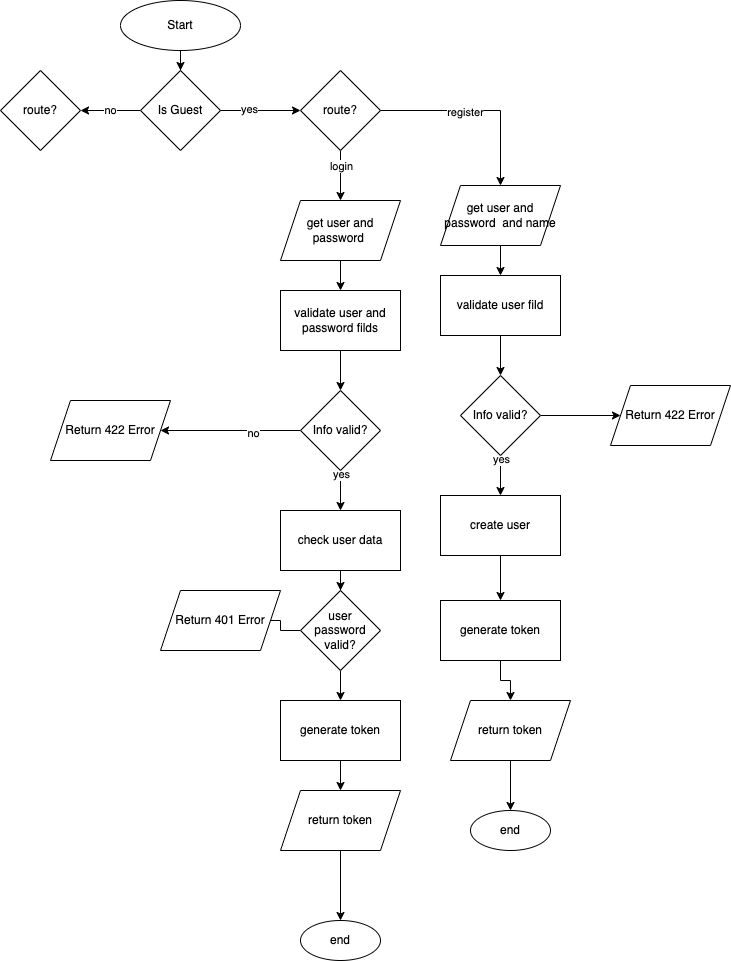

The diagram above was exported from draw.io. Its source (the exported page's mxGraphModel, read from the mxfile embedded in the PNG):
<mxGraphModel dx="1300" dy="721" grid="1" gridSize="10" guides="1" tooltips="1" connect="1" arrows="1" fold="1" page="1" pageScale="1" pageWidth="850" pageHeight="1100" math="0" shadow="0">
  <root>
    <mxCell id="0" />
    <mxCell id="1" parent="0" />
    <mxCell id="veFM9stI8ytsD3KFMut3-21" value="" style="edgeStyle=orthogonalEdgeStyle;rounded=0;orthogonalLoop=1;jettySize=auto;html=1;" edge="1" parent="1" source="veFM9stI8ytsD3KFMut3-1" target="veFM9stI8ytsD3KFMut3-2">
      <mxGeometry relative="1" as="geometry" />
    </mxCell>
    <mxCell id="veFM9stI8ytsD3KFMut3-1" value="Start" style="ellipse;whiteSpace=wrap;html=1;" vertex="1" parent="1">
      <mxGeometry x="360" y="40" width="120" height="50" as="geometry" />
    </mxCell>
    <mxCell id="veFM9stI8ytsD3KFMut3-23" style="edgeStyle=orthogonalEdgeStyle;rounded=0;orthogonalLoop=1;jettySize=auto;html=1;" edge="1" parent="1" source="veFM9stI8ytsD3KFMut3-2" target="veFM9stI8ytsD3KFMut3-9">
      <mxGeometry relative="1" as="geometry" />
    </mxCell>
    <mxCell id="veFM9stI8ytsD3KFMut3-24" value="yes" style="edgeLabel;html=1;align=center;verticalAlign=middle;resizable=0;points=[];" vertex="1" connectable="0" parent="veFM9stI8ytsD3KFMut3-23">
      <mxGeometry x="-0.3" y="2" relative="1" as="geometry">
        <mxPoint as="offset" />
      </mxGeometry>
    </mxCell>
    <mxCell id="veFM9stI8ytsD3KFMut3-26" value="no" style="edgeStyle=orthogonalEdgeStyle;rounded=0;orthogonalLoop=1;jettySize=auto;html=1;" edge="1" parent="1" source="veFM9stI8ytsD3KFMut3-2" target="veFM9stI8ytsD3KFMut3-25">
      <mxGeometry relative="1" as="geometry" />
    </mxCell>
    <mxCell id="veFM9stI8ytsD3KFMut3-2" value="Is Guest" style="rhombus;whiteSpace=wrap;html=1;" vertex="1" parent="1">
      <mxGeometry x="380" y="110" width="80" height="80" as="geometry" />
    </mxCell>
    <mxCell id="veFM9stI8ytsD3KFMut3-27" style="edgeStyle=orthogonalEdgeStyle;rounded=0;orthogonalLoop=1;jettySize=auto;html=1;entryX=0.5;entryY=0;entryDx=0;entryDy=0;" edge="1" parent="1" source="veFM9stI8ytsD3KFMut3-9" target="veFM9stI8ytsD3KFMut3-18">
      <mxGeometry relative="1" as="geometry" />
    </mxCell>
    <mxCell id="veFM9stI8ytsD3KFMut3-28" value="login" style="edgeLabel;html=1;align=center;verticalAlign=middle;resizable=0;points=[];" vertex="1" connectable="0" parent="veFM9stI8ytsD3KFMut3-27">
      <mxGeometry x="-0.4" relative="1" as="geometry">
        <mxPoint as="offset" />
      </mxGeometry>
    </mxCell>
    <mxCell id="veFM9stI8ytsD3KFMut3-74" style="edgeStyle=orthogonalEdgeStyle;rounded=0;orthogonalLoop=1;jettySize=auto;html=1;entryX=0.5;entryY=0;entryDx=0;entryDy=0;" edge="1" parent="1" source="veFM9stI8ytsD3KFMut3-9" target="veFM9stI8ytsD3KFMut3-62">
      <mxGeometry relative="1" as="geometry" />
    </mxCell>
    <mxCell id="veFM9stI8ytsD3KFMut3-75" value="register" style="edgeLabel;html=1;align=center;verticalAlign=middle;resizable=0;points=[];" vertex="1" connectable="0" parent="veFM9stI8ytsD3KFMut3-74">
      <mxGeometry x="-0.1385" y="-1" relative="1" as="geometry">
        <mxPoint as="offset" />
      </mxGeometry>
    </mxCell>
    <mxCell id="veFM9stI8ytsD3KFMut3-9" value="route?" style="rhombus;whiteSpace=wrap;html=1;" vertex="1" parent="1">
      <mxGeometry x="540" y="110" width="80" height="80" as="geometry" />
    </mxCell>
    <mxCell id="veFM9stI8ytsD3KFMut3-31" style="edgeStyle=orthogonalEdgeStyle;rounded=0;orthogonalLoop=1;jettySize=auto;html=1;" edge="1" parent="1" source="veFM9stI8ytsD3KFMut3-14" target="veFM9stI8ytsD3KFMut3-15">
      <mxGeometry relative="1" as="geometry" />
    </mxCell>
    <mxCell id="veFM9stI8ytsD3KFMut3-14" value="validate user and password filds" style="rounded=0;whiteSpace=wrap;html=1;" vertex="1" parent="1">
      <mxGeometry x="520" y="330" width="120" height="60" as="geometry" />
    </mxCell>
    <mxCell id="veFM9stI8ytsD3KFMut3-33" value="" style="edgeStyle=orthogonalEdgeStyle;rounded=0;orthogonalLoop=1;jettySize=auto;html=1;" edge="1" parent="1" source="veFM9stI8ytsD3KFMut3-15" target="veFM9stI8ytsD3KFMut3-32">
      <mxGeometry relative="1" as="geometry" />
    </mxCell>
    <mxCell id="veFM9stI8ytsD3KFMut3-39" value="no" style="edgeLabel;html=1;align=center;verticalAlign=middle;resizable=0;points=[];" vertex="1" connectable="0" parent="veFM9stI8ytsD3KFMut3-33">
      <mxGeometry x="-0.3143" y="2" relative="1" as="geometry">
        <mxPoint as="offset" />
      </mxGeometry>
    </mxCell>
    <mxCell id="veFM9stI8ytsD3KFMut3-35" value="" style="edgeStyle=orthogonalEdgeStyle;rounded=0;orthogonalLoop=1;jettySize=auto;html=1;" edge="1" parent="1" source="veFM9stI8ytsD3KFMut3-15" target="veFM9stI8ytsD3KFMut3-34">
      <mxGeometry relative="1" as="geometry" />
    </mxCell>
    <mxCell id="veFM9stI8ytsD3KFMut3-40" value="yes" style="edgeLabel;html=1;align=center;verticalAlign=middle;resizable=0;points=[];" vertex="1" connectable="0" parent="veFM9stI8ytsD3KFMut3-35">
      <mxGeometry x="-0.84" relative="1" as="geometry">
        <mxPoint as="offset" />
      </mxGeometry>
    </mxCell>
    <mxCell id="veFM9stI8ytsD3KFMut3-15" value="Info valid?" style="rhombus;whiteSpace=wrap;html=1;" vertex="1" parent="1">
      <mxGeometry x="540" y="430" width="80" height="80" as="geometry" />
    </mxCell>
    <mxCell id="veFM9stI8ytsD3KFMut3-20" value="" style="edgeStyle=orthogonalEdgeStyle;rounded=0;orthogonalLoop=1;jettySize=auto;html=1;" edge="1" parent="1" source="veFM9stI8ytsD3KFMut3-18" target="veFM9stI8ytsD3KFMut3-14">
      <mxGeometry relative="1" as="geometry" />
    </mxCell>
    <mxCell id="veFM9stI8ytsD3KFMut3-18" value="get user and password&amp;nbsp;" style="shape=parallelogram;perimeter=parallelogramPerimeter;whiteSpace=wrap;html=1;fixedSize=1;" vertex="1" parent="1">
      <mxGeometry x="520" y="240" width="120" height="60" as="geometry" />
    </mxCell>
    <mxCell id="veFM9stI8ytsD3KFMut3-25" value="route?" style="rhombus;whiteSpace=wrap;html=1;" vertex="1" parent="1">
      <mxGeometry x="240" y="110" width="80" height="80" as="geometry" />
    </mxCell>
    <mxCell id="veFM9stI8ytsD3KFMut3-32" value="Return 422 Error" style="shape=parallelogram;perimeter=parallelogramPerimeter;whiteSpace=wrap;html=1;fixedSize=1;" vertex="1" parent="1">
      <mxGeometry x="290" y="440" width="120" height="60" as="geometry" />
    </mxCell>
    <mxCell id="veFM9stI8ytsD3KFMut3-38" value="" style="edgeStyle=orthogonalEdgeStyle;rounded=0;orthogonalLoop=1;jettySize=auto;html=1;" edge="1" parent="1" source="veFM9stI8ytsD3KFMut3-34" target="veFM9stI8ytsD3KFMut3-37">
      <mxGeometry relative="1" as="geometry" />
    </mxCell>
    <mxCell id="veFM9stI8ytsD3KFMut3-34" value="check user data" style="whiteSpace=wrap;html=1;" vertex="1" parent="1">
      <mxGeometry x="520" y="550" width="120" height="60" as="geometry" />
    </mxCell>
    <mxCell id="veFM9stI8ytsD3KFMut3-42" value="" style="edgeStyle=orthogonalEdgeStyle;rounded=0;orthogonalLoop=1;jettySize=auto;html=1;" edge="1" parent="1" source="veFM9stI8ytsD3KFMut3-37" target="veFM9stI8ytsD3KFMut3-41">
      <mxGeometry relative="1" as="geometry" />
    </mxCell>
    <mxCell id="veFM9stI8ytsD3KFMut3-44" value="" style="edgeStyle=orthogonalEdgeStyle;rounded=0;orthogonalLoop=1;jettySize=auto;html=1;" edge="1" parent="1" source="veFM9stI8ytsD3KFMut3-37" target="veFM9stI8ytsD3KFMut3-43">
      <mxGeometry relative="1" as="geometry" />
    </mxCell>
    <mxCell id="veFM9stI8ytsD3KFMut3-37" value="user password valid?" style="rhombus;whiteSpace=wrap;html=1;" vertex="1" parent="1">
      <mxGeometry x="540" y="630" width="80" height="80" as="geometry" />
    </mxCell>
    <mxCell id="veFM9stI8ytsD3KFMut3-41" value="Return 401 Error" style="shape=parallelogram;perimeter=parallelogramPerimeter;whiteSpace=wrap;html=1;fixedSize=1;" vertex="1" parent="1">
      <mxGeometry x="400" y="630" width="120" height="60" as="geometry" />
    </mxCell>
    <mxCell id="veFM9stI8ytsD3KFMut3-47" value="" style="edgeStyle=orthogonalEdgeStyle;rounded=0;orthogonalLoop=1;jettySize=auto;html=1;" edge="1" parent="1" source="veFM9stI8ytsD3KFMut3-43" target="veFM9stI8ytsD3KFMut3-46">
      <mxGeometry relative="1" as="geometry" />
    </mxCell>
    <mxCell id="veFM9stI8ytsD3KFMut3-43" value="generate token" style="whiteSpace=wrap;html=1;" vertex="1" parent="1">
      <mxGeometry x="520" y="740" width="120" height="60" as="geometry" />
    </mxCell>
    <mxCell id="veFM9stI8ytsD3KFMut3-52" value="" style="edgeStyle=orthogonalEdgeStyle;rounded=0;orthogonalLoop=1;jettySize=auto;html=1;" edge="1" parent="1" source="veFM9stI8ytsD3KFMut3-46" target="veFM9stI8ytsD3KFMut3-51">
      <mxGeometry relative="1" as="geometry" />
    </mxCell>
    <mxCell id="veFM9stI8ytsD3KFMut3-46" value="return token" style="shape=parallelogram;perimeter=parallelogramPerimeter;whiteSpace=wrap;html=1;fixedSize=1;" vertex="1" parent="1">
      <mxGeometry x="520" y="830" width="120" height="60" as="geometry" />
    </mxCell>
    <mxCell id="veFM9stI8ytsD3KFMut3-51" value="end" style="ellipse;whiteSpace=wrap;html=1;" vertex="1" parent="1">
      <mxGeometry x="540" y="960" width="80" height="40" as="geometry" />
    </mxCell>
    <mxCell id="veFM9stI8ytsD3KFMut3-54" style="edgeStyle=orthogonalEdgeStyle;rounded=0;orthogonalLoop=1;jettySize=auto;html=1;" edge="1" parent="1" source="veFM9stI8ytsD3KFMut3-55" target="veFM9stI8ytsD3KFMut3-60">
      <mxGeometry relative="1" as="geometry" />
    </mxCell>
    <mxCell id="veFM9stI8ytsD3KFMut3-55" value="validate user fild" style="rounded=0;whiteSpace=wrap;html=1;" vertex="1" parent="1">
      <mxGeometry x="680" y="315" width="120" height="60" as="geometry" />
    </mxCell>
    <mxCell id="veFM9stI8ytsD3KFMut3-58" value="" style="edgeStyle=orthogonalEdgeStyle;rounded=0;orthogonalLoop=1;jettySize=auto;html=1;" edge="1" parent="1" source="veFM9stI8ytsD3KFMut3-60" target="veFM9stI8ytsD3KFMut3-64">
      <mxGeometry relative="1" as="geometry" />
    </mxCell>
    <mxCell id="veFM9stI8ytsD3KFMut3-59" value="yes" style="edgeLabel;html=1;align=center;verticalAlign=middle;resizable=0;points=[];" vertex="1" connectable="0" parent="veFM9stI8ytsD3KFMut3-58">
      <mxGeometry x="-0.84" relative="1" as="geometry">
        <mxPoint as="offset" />
      </mxGeometry>
    </mxCell>
    <mxCell id="veFM9stI8ytsD3KFMut3-77" style="edgeStyle=orthogonalEdgeStyle;rounded=0;orthogonalLoop=1;jettySize=auto;html=1;entryX=0;entryY=0.5;entryDx=0;entryDy=0;" edge="1" parent="1" source="veFM9stI8ytsD3KFMut3-60" target="veFM9stI8ytsD3KFMut3-76">
      <mxGeometry relative="1" as="geometry" />
    </mxCell>
    <mxCell id="veFM9stI8ytsD3KFMut3-60" value="Info valid?" style="rhombus;whiteSpace=wrap;html=1;" vertex="1" parent="1">
      <mxGeometry x="700" y="415" width="80" height="80" as="geometry" />
    </mxCell>
    <mxCell id="veFM9stI8ytsD3KFMut3-61" value="" style="edgeStyle=orthogonalEdgeStyle;rounded=0;orthogonalLoop=1;jettySize=auto;html=1;" edge="1" parent="1" source="veFM9stI8ytsD3KFMut3-62" target="veFM9stI8ytsD3KFMut3-55">
      <mxGeometry relative="1" as="geometry" />
    </mxCell>
    <mxCell id="veFM9stI8ytsD3KFMut3-62" value="get user and password&amp;nbsp; and name" style="shape=parallelogram;perimeter=parallelogramPerimeter;whiteSpace=wrap;html=1;fixedSize=1;" vertex="1" parent="1">
      <mxGeometry x="680" y="225" width="120" height="60" as="geometry" />
    </mxCell>
    <mxCell id="veFM9stI8ytsD3KFMut3-79" style="edgeStyle=orthogonalEdgeStyle;rounded=0;orthogonalLoop=1;jettySize=auto;html=1;entryX=0.5;entryY=0;entryDx=0;entryDy=0;" edge="1" parent="1" source="veFM9stI8ytsD3KFMut3-64" target="veFM9stI8ytsD3KFMut3-70">
      <mxGeometry relative="1" as="geometry" />
    </mxCell>
    <mxCell id="veFM9stI8ytsD3KFMut3-64" value="create user" style="whiteSpace=wrap;html=1;" vertex="1" parent="1">
      <mxGeometry x="680" y="535" width="120" height="60" as="geometry" />
    </mxCell>
    <mxCell id="veFM9stI8ytsD3KFMut3-69" value="" style="edgeStyle=orthogonalEdgeStyle;rounded=0;orthogonalLoop=1;jettySize=auto;html=1;" edge="1" parent="1" source="veFM9stI8ytsD3KFMut3-70" target="veFM9stI8ytsD3KFMut3-72">
      <mxGeometry relative="1" as="geometry" />
    </mxCell>
    <mxCell id="veFM9stI8ytsD3KFMut3-70" value="generate token" style="whiteSpace=wrap;html=1;" vertex="1" parent="1">
      <mxGeometry x="680" y="640" width="120" height="60" as="geometry" />
    </mxCell>
    <mxCell id="veFM9stI8ytsD3KFMut3-71" value="" style="edgeStyle=orthogonalEdgeStyle;rounded=0;orthogonalLoop=1;jettySize=auto;html=1;" edge="1" parent="1" source="veFM9stI8ytsD3KFMut3-72" target="veFM9stI8ytsD3KFMut3-73">
      <mxGeometry relative="1" as="geometry" />
    </mxCell>
    <mxCell id="veFM9stI8ytsD3KFMut3-72" value="return token" style="shape=parallelogram;perimeter=parallelogramPerimeter;whiteSpace=wrap;html=1;fixedSize=1;" vertex="1" parent="1">
      <mxGeometry x="690" y="740" width="120" height="60" as="geometry" />
    </mxCell>
    <mxCell id="veFM9stI8ytsD3KFMut3-73" value="end" style="ellipse;whiteSpace=wrap;html=1;" vertex="1" parent="1">
      <mxGeometry x="710" y="850" width="80" height="40" as="geometry" />
    </mxCell>
    <mxCell id="veFM9stI8ytsD3KFMut3-76" value="Return 422 Error" style="shape=parallelogram;perimeter=parallelogramPerimeter;whiteSpace=wrap;html=1;fixedSize=1;" vertex="1" parent="1">
      <mxGeometry x="850" y="425" width="120" height="60" as="geometry" />
    </mxCell>
  </root>
</mxGraphModel>